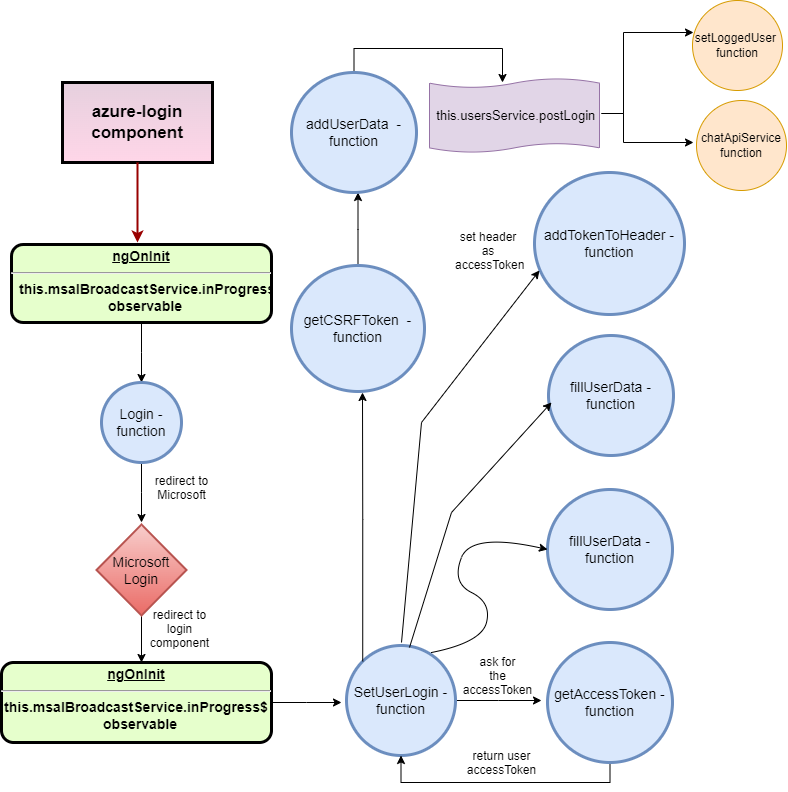

The diagram above was exported from draw.io. Its source (the exported page's mxGraphModel, read from the mxfile embedded in the PNG):
<mxGraphModel dx="1793" dy="2144" grid="1" gridSize="10" guides="1" tooltips="1" connect="1" arrows="1" fold="1" page="1" pageScale="1" pageWidth="826" pageHeight="1169" background="none" math="0" shadow="0">
  <root>
    <mxCell id="0" />
    <mxCell id="1" parent="0" />
    <mxCell id="7qZuhIsvjH5g-40O6Mae-97" style="edgeStyle=orthogonalEdgeStyle;rounded=0;orthogonalLoop=1;jettySize=auto;html=1;exitX=0.5;exitY=1;exitDx=0;exitDy=0;" edge="1" parent="1" source="2">
      <mxGeometry relative="1" as="geometry">
        <mxPoint x="160" y="320" as="targetPoint" />
      </mxGeometry>
    </mxCell>
    <mxCell id="2" value="&lt;p style=&quot;margin: 4px 0px 0px; text-align: center; text-decoration: underline; font-size: 14px;&quot;&gt;&lt;font style=&quot;font-size: 14px;&quot;&gt;ngOnInit&lt;/font&gt;&lt;/p&gt;&lt;hr style=&quot;font-size: 14px;&quot;&gt;&lt;p style=&quot;margin: 0px 0px 0px 8px; font-size: 14px;&quot;&gt;&lt;font style=&quot;font-size: 14px;&quot;&gt;this.msalBroadcastService.inProgress$&amp;nbsp;&lt;br&gt;&lt;/font&gt;&lt;/p&gt;&lt;p style=&quot;margin: 0px 0px 0px 8px; font-size: 14px;&quot;&gt;&lt;font style=&quot;font-size: 14px;&quot;&gt;observable&lt;/font&gt;&lt;br&gt;&lt;/p&gt;" style="verticalAlign=middle;align=center;overflow=fill;fontSize=12;fontFamily=Helvetica;html=1;rounded=1;fontStyle=1;strokeWidth=3;fillColor=#E6FFCC" parent="1" vertex="1">
      <mxGeometry x="30" y="182" width="260" height="78" as="geometry" />
    </mxCell>
    <mxCell id="4" value="azure-login component" style="whiteSpace=wrap;align=center;verticalAlign=middle;fontStyle=1;strokeWidth=3;fillColor=#e6d0de;fontSize=17;strokeColor=default;gradientColor=#ffd6e8;" parent="1" vertex="1">
      <mxGeometry x="81" y="20" width="150" height="80" as="geometry" />
    </mxCell>
    <mxCell id="37" value="" style="edgeStyle=none;noEdgeStyle=1;strokeColor=#990000;strokeWidth=2;exitX=0.5;exitY=1;exitDx=0;exitDy=0;" parent="1" source="4" edge="1">
      <mxGeometry width="100" height="100" relative="1" as="geometry">
        <mxPoint x="280" y="190" as="sourcePoint" />
        <mxPoint x="156" y="180" as="targetPoint" />
      </mxGeometry>
    </mxCell>
    <mxCell id="7qZuhIsvjH5g-40O6Mae-99" style="edgeStyle=orthogonalEdgeStyle;rounded=0;orthogonalLoop=1;jettySize=auto;html=1;exitX=0.5;exitY=1;exitDx=0;exitDy=0;" edge="1" parent="1" source="7qZuhIsvjH5g-40O6Mae-98">
      <mxGeometry relative="1" as="geometry">
        <mxPoint x="160" y="460" as="targetPoint" />
      </mxGeometry>
    </mxCell>
    <mxCell id="7qZuhIsvjH5g-40O6Mae-98" value="&lt;font style=&quot;font-size: 14px;&quot;&gt;Login - function&lt;/font&gt;" style="ellipse;whiteSpace=wrap;html=1;fillColor=#dae8fc;strokeColor=#6c8ebf;strokeWidth=3;" vertex="1" parent="1">
      <mxGeometry x="120" y="320" width="80" height="80" as="geometry" />
    </mxCell>
    <mxCell id="7qZuhIsvjH5g-40O6Mae-100" value="redirect to&#10;Microsoft" style="text;spacingTop=-5;align=center" vertex="1" parent="1">
      <mxGeometry x="180" y="410" width="41" height="44" as="geometry" />
    </mxCell>
    <mxCell id="7qZuhIsvjH5g-40O6Mae-102" style="edgeStyle=orthogonalEdgeStyle;rounded=0;orthogonalLoop=1;jettySize=auto;html=1;exitX=0.5;exitY=1;exitDx=0;exitDy=0;" edge="1" parent="1" source="7qZuhIsvjH5g-40O6Mae-101">
      <mxGeometry relative="1" as="geometry">
        <mxPoint x="160" y="600" as="targetPoint" />
      </mxGeometry>
    </mxCell>
    <mxCell id="7qZuhIsvjH5g-40O6Mae-101" value="&lt;font style=&quot;font-size: 14px;&quot;&gt;Microsoft&lt;br&gt;Login&lt;/font&gt;" style="rhombus;whiteSpace=wrap;html=1;fillColor=#f8cecc;gradientColor=#ea6b66;strokeColor=#b85450;strokeWidth=2;" vertex="1" parent="1">
      <mxGeometry x="115" y="462" width="90" height="91" as="geometry" />
    </mxCell>
    <mxCell id="7qZuhIsvjH5g-40O6Mae-103" value="redirect to&#10;login&#10;component" style="text;spacingTop=-5;align=center" vertex="1" parent="1">
      <mxGeometry x="178" y="544" width="41" height="44" as="geometry" />
    </mxCell>
    <mxCell id="7qZuhIsvjH5g-40O6Mae-146" style="edgeStyle=orthogonalEdgeStyle;rounded=0;orthogonalLoop=1;jettySize=auto;html=1;" edge="1" parent="1" source="7qZuhIsvjH5g-40O6Mae-104">
      <mxGeometry relative="1" as="geometry">
        <mxPoint x="360" y="640" as="targetPoint" />
      </mxGeometry>
    </mxCell>
    <mxCell id="7qZuhIsvjH5g-40O6Mae-104" value="&lt;p style=&quot;margin: 4px 0px 0px; text-align: center; text-decoration: underline; font-size: 14px;&quot;&gt;&lt;font style=&quot;font-size: 14px;&quot;&gt;ngOnInit&lt;/font&gt;&lt;/p&gt;&lt;hr style=&quot;font-size: 14px;&quot;&gt;&lt;font style=&quot;font-size: 14px;&quot;&gt;this.msalBroadcastService.inProgress$&lt;/font&gt;&lt;p style=&quot;margin: 0px 0px 0px 8px; font-size: 14px;&quot;&gt;&lt;span style=&quot;background-color: initial;&quot;&gt;&lt;font style=&quot;font-size: 14px;&quot;&gt;observable&lt;/font&gt;&lt;/span&gt;&lt;br&gt;&lt;/p&gt;" style="verticalAlign=middle;align=center;overflow=fill;fontSize=12;fontFamily=Helvetica;html=1;rounded=1;fontStyle=1;strokeWidth=3;fillColor=#E6FFCC" vertex="1" parent="1">
      <mxGeometry x="20" y="600" width="270" height="80" as="geometry" />
    </mxCell>
    <mxCell id="7qZuhIsvjH5g-40O6Mae-108" style="edgeStyle=orthogonalEdgeStyle;rounded=0;orthogonalLoop=1;jettySize=auto;html=1;" edge="1" parent="1" source="7qZuhIsvjH5g-40O6Mae-107">
      <mxGeometry relative="1" as="geometry">
        <mxPoint x="560" y="638" as="targetPoint" />
      </mxGeometry>
    </mxCell>
    <mxCell id="7qZuhIsvjH5g-40O6Mae-107" value="&lt;font style=&quot;font-size: 14px;&quot;&gt;SetUserLogin - function&lt;/font&gt;" style="ellipse;whiteSpace=wrap;html=1;fillColor=#dae8fc;strokeColor=#6c8ebf;strokeWidth=3;" vertex="1" parent="1">
      <mxGeometry x="365" y="583" width="109" height="110" as="geometry" />
    </mxCell>
    <mxCell id="7qZuhIsvjH5g-40O6Mae-113" style="edgeStyle=orthogonalEdgeStyle;rounded=0;orthogonalLoop=1;jettySize=auto;html=1;exitX=0.5;exitY=1;exitDx=0;exitDy=0;entryX=0.5;entryY=1;entryDx=0;entryDy=0;" edge="1" parent="1" source="7qZuhIsvjH5g-40O6Mae-109" target="7qZuhIsvjH5g-40O6Mae-107">
      <mxGeometry relative="1" as="geometry">
        <mxPoint x="628" y="760" as="targetPoint" />
      </mxGeometry>
    </mxCell>
    <mxCell id="7qZuhIsvjH5g-40O6Mae-109" value="&lt;font style=&quot;font-size: 14px;&quot;&gt;getAccessToken&amp;nbsp;- function&lt;/font&gt;" style="ellipse;whiteSpace=wrap;html=1;fillColor=#dae8fc;strokeColor=#6c8ebf;strokeWidth=3;" vertex="1" parent="1">
      <mxGeometry x="566" y="580" width="125" height="120" as="geometry" />
    </mxCell>
    <mxCell id="7qZuhIsvjH5g-40O6Mae-112" value="ask for &#10;the &#10;accessToken" style="text;spacingTop=-5;align=center" vertex="1" parent="1">
      <mxGeometry x="496" y="591" width="41" height="44" as="geometry" />
    </mxCell>
    <mxCell id="7qZuhIsvjH5g-40O6Mae-115" value="return user&#10;accessToken" style="text;spacingTop=-5;align=center" vertex="1" parent="1">
      <mxGeometry x="500" y="685" width="41" height="44" as="geometry" />
    </mxCell>
    <mxCell id="7qZuhIsvjH5g-40O6Mae-116" value="&lt;font style=&quot;font-size: 14px;&quot;&gt;fillUserData&amp;nbsp;- function&lt;/font&gt;" style="ellipse;whiteSpace=wrap;html=1;fillColor=#dae8fc;strokeColor=#6c8ebf;strokeWidth=3;" vertex="1" parent="1">
      <mxGeometry x="566" y="427" width="125" height="120" as="geometry" />
    </mxCell>
    <mxCell id="7qZuhIsvjH5g-40O6Mae-119" value="" style="curved=1;endArrow=classic;html=1;rounded=0;entryX=0;entryY=0.5;entryDx=0;entryDy=0;" edge="1" parent="1" target="7qZuhIsvjH5g-40O6Mae-116">
      <mxGeometry width="50" height="50" relative="1" as="geometry">
        <mxPoint x="450" y="590" as="sourcePoint" />
        <mxPoint x="500" y="538" as="targetPoint" />
        <Array as="points">
          <mxPoint x="500" y="580" />
          <mxPoint x="510" y="540" />
          <mxPoint x="470" y="520" />
          <mxPoint x="490" y="470" />
        </Array>
      </mxGeometry>
    </mxCell>
    <mxCell id="7qZuhIsvjH5g-40O6Mae-120" value="&lt;font style=&quot;font-size: 14px;&quot;&gt;fillUserData&amp;nbsp;- function&lt;/font&gt;" style="ellipse;whiteSpace=wrap;html=1;fillColor=#dae8fc;strokeColor=#6c8ebf;strokeWidth=3;" vertex="1" parent="1">
      <mxGeometry x="567" y="273" width="125" height="120" as="geometry" />
    </mxCell>
    <mxCell id="7qZuhIsvjH5g-40O6Mae-121" value="" style="endArrow=classic;html=1;rounded=0;exitX=0.578;exitY=0.018;exitDx=0;exitDy=0;exitPerimeter=0;entryX=0.024;entryY=0.558;entryDx=0;entryDy=0;entryPerimeter=0;" edge="1" parent="1" source="7qZuhIsvjH5g-40O6Mae-107" target="7qZuhIsvjH5g-40O6Mae-120">
      <mxGeometry width="50" height="50" relative="1" as="geometry">
        <mxPoint x="390" y="400" as="sourcePoint" />
        <mxPoint x="440" y="350" as="targetPoint" />
        <Array as="points">
          <mxPoint x="470" y="450" />
        </Array>
      </mxGeometry>
    </mxCell>
    <mxCell id="7qZuhIsvjH5g-40O6Mae-122" value="&lt;font style=&quot;font-size: 14px;&quot;&gt;addTokenToHeader&amp;nbsp;- function&lt;/font&gt;" style="ellipse;whiteSpace=wrap;html=1;fillColor=#dae8fc;strokeColor=#6c8ebf;strokeWidth=3;" vertex="1" parent="1">
      <mxGeometry x="553" y="110" width="150" height="142" as="geometry" />
    </mxCell>
    <mxCell id="7qZuhIsvjH5g-40O6Mae-123" value="" style="endArrow=classic;html=1;rounded=0;entryX=0.033;entryY=0.69;entryDx=0;entryDy=0;entryPerimeter=0;" edge="1" parent="1" target="7qZuhIsvjH5g-40O6Mae-122">
      <mxGeometry width="50" height="50" relative="1" as="geometry">
        <mxPoint x="420" y="580" as="sourcePoint" />
        <mxPoint x="430" y="476" as="targetPoint" />
        <Array as="points">
          <mxPoint x="440" y="360" />
        </Array>
      </mxGeometry>
    </mxCell>
    <mxCell id="7qZuhIsvjH5g-40O6Mae-124" value="set header&#10;as&#10; accessToken" style="text;spacingTop=-5;align=center" vertex="1" parent="1">
      <mxGeometry x="481" y="166" width="52" height="48" as="geometry" />
    </mxCell>
    <mxCell id="7qZuhIsvjH5g-40O6Mae-128" style="edgeStyle=orthogonalEdgeStyle;rounded=0;orthogonalLoop=1;jettySize=auto;html=1;" edge="1" parent="1" source="7qZuhIsvjH5g-40O6Mae-125">
      <mxGeometry relative="1" as="geometry">
        <mxPoint x="376.5" y="130" as="targetPoint" />
      </mxGeometry>
    </mxCell>
    <mxCell id="7qZuhIsvjH5g-40O6Mae-125" value="&lt;font style=&quot;font-size: 14px;&quot;&gt;getCSRFToken&amp;nbsp;&amp;nbsp;- function&lt;/font&gt;" style="ellipse;whiteSpace=wrap;html=1;fillColor=#dae8fc;strokeColor=#6c8ebf;strokeWidth=3;" vertex="1" parent="1">
      <mxGeometry x="310" y="203" width="133" height="126" as="geometry" />
    </mxCell>
    <mxCell id="7qZuhIsvjH5g-40O6Mae-126" style="edgeStyle=orthogonalEdgeStyle;rounded=0;orthogonalLoop=1;jettySize=auto;html=1;exitX=0;exitY=0;exitDx=0;exitDy=0;" edge="1" parent="1" source="7qZuhIsvjH5g-40O6Mae-107">
      <mxGeometry relative="1" as="geometry">
        <mxPoint x="381" y="330" as="targetPoint" />
      </mxGeometry>
    </mxCell>
    <mxCell id="7qZuhIsvjH5g-40O6Mae-136" style="edgeStyle=orthogonalEdgeStyle;rounded=0;orthogonalLoop=1;jettySize=auto;html=1;exitX=0.5;exitY=0;exitDx=0;exitDy=0;" edge="1" parent="1" source="7qZuhIsvjH5g-40O6Mae-129">
      <mxGeometry relative="1" as="geometry">
        <mxPoint x="520" y="20" as="targetPoint" />
        <Array as="points">
          <mxPoint x="373" y="-14" />
          <mxPoint x="521" y="-14" />
        </Array>
      </mxGeometry>
    </mxCell>
    <mxCell id="7qZuhIsvjH5g-40O6Mae-129" value="&lt;font style=&quot;font-size: 14px;&quot;&gt;addUserData&amp;nbsp;&amp;nbsp;- function&lt;/font&gt;" style="ellipse;whiteSpace=wrap;html=1;fillColor=#dae8fc;strokeColor=#6c8ebf;strokeWidth=3;" vertex="1" parent="1">
      <mxGeometry x="310" y="10" width="125" height="120" as="geometry" />
    </mxCell>
    <mxCell id="7qZuhIsvjH5g-40O6Mae-135" value="chatApiService&lt;br&gt;function" style="ellipse;whiteSpace=wrap;html=1;aspect=fixed;fillColor=#ffe6cc;strokeColor=#d79b00;" vertex="1" parent="1">
      <mxGeometry x="715" y="38" width="90" height="90" as="geometry" />
    </mxCell>
    <mxCell id="7qZuhIsvjH5g-40O6Mae-143" style="edgeStyle=orthogonalEdgeStyle;rounded=0;orthogonalLoop=1;jettySize=auto;html=1;" edge="1" parent="1">
      <mxGeometry relative="1" as="geometry">
        <mxPoint x="712" y="-30" as="targetPoint" />
        <mxPoint x="620" y="51" as="sourcePoint" />
        <Array as="points">
          <mxPoint x="642" y="51" />
          <mxPoint x="642" y="-30" />
        </Array>
      </mxGeometry>
    </mxCell>
    <mxCell id="7qZuhIsvjH5g-40O6Mae-144" style="edgeStyle=orthogonalEdgeStyle;rounded=0;orthogonalLoop=1;jettySize=auto;html=1;" edge="1" parent="1">
      <mxGeometry relative="1" as="geometry">
        <mxPoint x="712" y="80" as="targetPoint" />
        <mxPoint x="620" y="51" as="sourcePoint" />
        <Array as="points">
          <mxPoint x="642" y="51" />
          <mxPoint x="642" y="80" />
        </Array>
      </mxGeometry>
    </mxCell>
    <mxCell id="7qZuhIsvjH5g-40O6Mae-137" value="&lt;font style=&quot;font-size: 13px;&quot;&gt;&amp;nbsp;this.usersService.postLogin&lt;/font&gt;" style="shape=tape;whiteSpace=wrap;html=1;fillColor=#e1d5e7;strokeColor=#9673a6;size=0.125;" vertex="1" parent="1">
      <mxGeometry x="448" y="16" width="170" height="74" as="geometry" />
    </mxCell>
    <mxCell id="7qZuhIsvjH5g-40O6Mae-140" value="setLoggedUser&amp;nbsp;&lt;br&gt;function" style="ellipse;whiteSpace=wrap;html=1;aspect=fixed;fillColor=#ffe6cc;strokeColor=#d79b00;" vertex="1" parent="1">
      <mxGeometry x="711" y="-62" width="90" height="90" as="geometry" />
    </mxCell>
  </root>
</mxGraphModel>